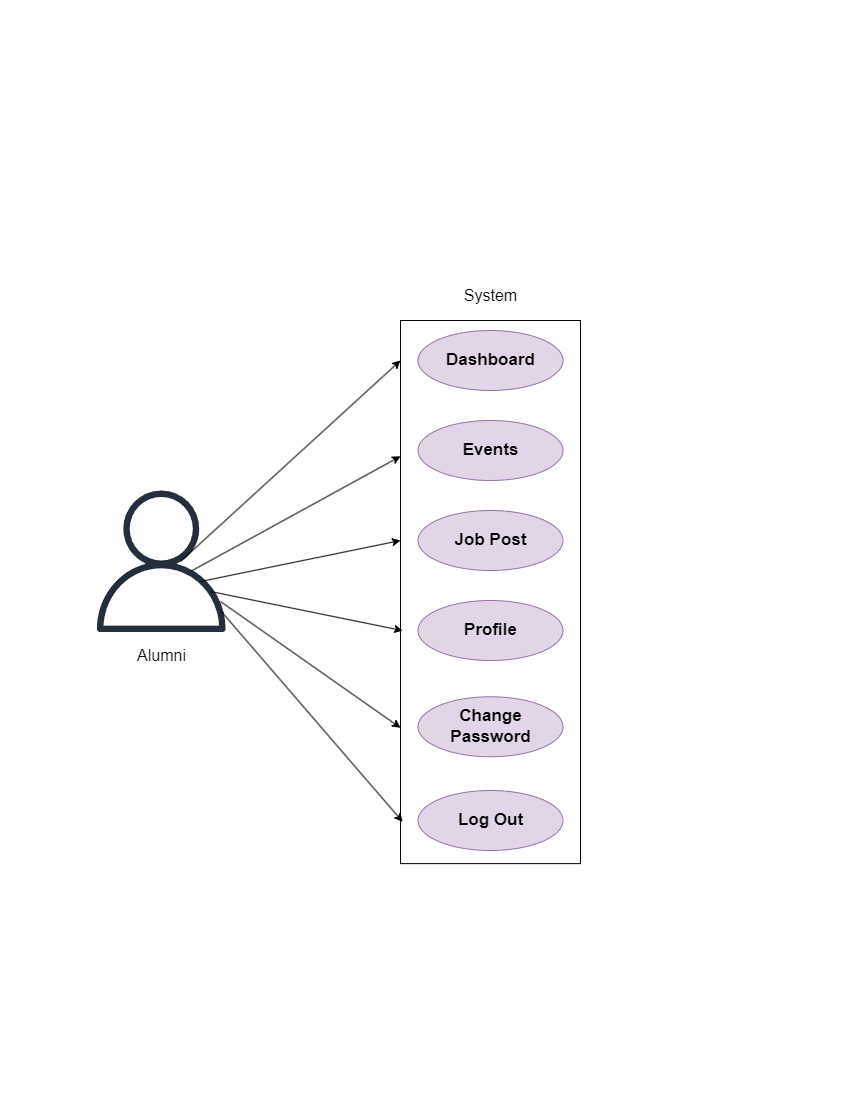

The diagram above was exported from draw.io. Its source (the exported page's mxGraphModel, read from the mxfile embedded in the PNG):
<mxGraphModel dx="1313" dy="696" grid="1" gridSize="10" guides="1" tooltips="1" connect="1" arrows="1" fold="1" page="1" pageScale="1" pageWidth="850" pageHeight="1100" math="0" shadow="0">
  <root>
    <mxCell id="0" />
    <mxCell id="1" parent="0" />
    <mxCell id="oQIyofGOnqqW7RqFCJ3x-3" value="" style="rounded=0;whiteSpace=wrap;html=1;rotation=90;" vertex="1" parent="1">
      <mxGeometry x="218.45" y="501.56" width="543.12" height="180" as="geometry" />
    </mxCell>
    <mxCell id="oQIyofGOnqqW7RqFCJ3x-4" value="&lt;b&gt;&lt;font style=&quot;font-size: 17px;&quot;&gt;Dashboard&lt;/font&gt;&lt;/b&gt;" style="ellipse;whiteSpace=wrap;html=1;fillColor=#e1d5e7;strokeColor=#9673a6;fontStyle=0" vertex="1" parent="1">
      <mxGeometry x="417.5" y="330" width="145" height="60" as="geometry" />
    </mxCell>
    <mxCell id="oQIyofGOnqqW7RqFCJ3x-6" value="&lt;b&gt;&lt;font style=&quot;font-size: 17px;&quot;&gt;Change Password&lt;/font&gt;&lt;/b&gt;" style="ellipse;whiteSpace=wrap;html=1;fillColor=#e1d5e7;strokeColor=#9673a6;" vertex="1" parent="1">
      <mxGeometry x="417.5" y="696.25" width="145" height="60" as="geometry" />
    </mxCell>
    <mxCell id="oQIyofGOnqqW7RqFCJ3x-7" value="&lt;b&gt;&lt;font style=&quot;font-size: 17px;&quot;&gt;Job Post&lt;/font&gt;&lt;/b&gt;" style="ellipse;whiteSpace=wrap;html=1;fillColor=#e1d5e7;strokeColor=#9673a6;" vertex="1" parent="1">
      <mxGeometry x="417.5" y="510" width="145" height="60" as="geometry" />
    </mxCell>
    <mxCell id="oQIyofGOnqqW7RqFCJ3x-8" value="&lt;b&gt;&lt;font style=&quot;font-size: 17px;&quot;&gt;Log Out&lt;/font&gt;&lt;/b&gt;" style="ellipse;whiteSpace=wrap;html=1;fillColor=#e1d5e7;strokeColor=#9673a6;" vertex="1" parent="1">
      <mxGeometry x="417.5" y="790" width="145" height="60" as="geometry" />
    </mxCell>
    <mxCell id="oQIyofGOnqqW7RqFCJ3x-9" value="&lt;b&gt;&lt;font style=&quot;font-size: 17px;&quot;&gt;Events&lt;/font&gt;&lt;/b&gt;" style="ellipse;whiteSpace=wrap;html=1;fillColor=#e1d5e7;strokeColor=#9673a6;" vertex="1" parent="1">
      <mxGeometry x="417.5" y="420" width="145" height="60" as="geometry" />
    </mxCell>
    <mxCell id="oQIyofGOnqqW7RqFCJ3x-11" value="&lt;b&gt;&lt;font style=&quot;font-size: 17px;&quot;&gt;Profile&lt;/font&gt;&lt;/b&gt;" style="ellipse;whiteSpace=wrap;html=1;fillColor=#e1d5e7;strokeColor=#9673a6;" vertex="1" parent="1">
      <mxGeometry x="417.5" y="600" width="145" height="60" as="geometry" />
    </mxCell>
    <mxCell id="oQIyofGOnqqW7RqFCJ3x-22" value="&lt;font style=&quot;font-size: 16px;&quot;&gt;System&lt;/font&gt;" style="text;html=1;align=center;verticalAlign=middle;resizable=0;points=[];autosize=1;strokeColor=none;fillColor=none;" vertex="1" parent="1">
      <mxGeometry x="450" y="280" width="80" height="30" as="geometry" />
    </mxCell>
    <mxCell id="oQIyofGOnqqW7RqFCJ3x-23" value="&lt;font style=&quot;font-size: 16px;&quot;&gt;Alumni&lt;/font&gt;" style="text;html=1;align=center;verticalAlign=middle;resizable=0;points=[];autosize=1;strokeColor=none;fillColor=none;" vertex="1" parent="1">
      <mxGeometry x="125.78" y="640" width="70" height="30" as="geometry" />
    </mxCell>
    <mxCell id="oQIyofGOnqqW7RqFCJ3x-27" value="" style="sketch=0;outlineConnect=0;fontColor=#232F3E;gradientColor=none;fillColor=#232F3D;strokeColor=none;dashed=0;verticalLabelPosition=bottom;verticalAlign=top;align=center;html=1;fontSize=12;fontStyle=0;aspect=fixed;pointerEvents=1;shape=mxgraph.aws4.user;" vertex="1" parent="1">
      <mxGeometry x="90" y="490" width="141.56" height="141.56" as="geometry" />
    </mxCell>
    <mxCell id="oQIyofGOnqqW7RqFCJ3x-31" value="" style="endArrow=classic;html=1;rounded=0;" edge="1" parent="1">
      <mxGeometry width="50" height="50" relative="1" as="geometry">
        <mxPoint x="180" y="561" as="sourcePoint" />
        <mxPoint x="400" y="360" as="targetPoint" />
        <Array as="points">
          <mxPoint x="180" y="561" />
        </Array>
      </mxGeometry>
    </mxCell>
    <mxCell id="oQIyofGOnqqW7RqFCJ3x-32" value="" style="endArrow=classic;html=1;rounded=0;entryX=0.25;entryY=1;entryDx=0;entryDy=0;" edge="1" parent="1" target="oQIyofGOnqqW7RqFCJ3x-3">
      <mxGeometry width="50" height="50" relative="1" as="geometry">
        <mxPoint x="190" y="571" as="sourcePoint" />
        <mxPoint x="410" y="370" as="targetPoint" />
        <Array as="points">
          <mxPoint x="190" y="571" />
        </Array>
      </mxGeometry>
    </mxCell>
    <mxCell id="oQIyofGOnqqW7RqFCJ3x-33" value="" style="endArrow=classic;html=1;rounded=0;" edge="1" parent="1">
      <mxGeometry width="50" height="50" relative="1" as="geometry">
        <mxPoint x="200" y="581" as="sourcePoint" />
        <mxPoint x="400" y="540" as="targetPoint" />
        <Array as="points">
          <mxPoint x="200" y="581" />
        </Array>
      </mxGeometry>
    </mxCell>
    <mxCell id="oQIyofGOnqqW7RqFCJ3x-34" value="" style="endArrow=classic;html=1;rounded=0;entryX=0.571;entryY=0.988;entryDx=0;entryDy=0;entryPerimeter=0;" edge="1" parent="1" target="oQIyofGOnqqW7RqFCJ3x-3">
      <mxGeometry width="50" height="50" relative="1" as="geometry">
        <mxPoint x="210" y="591" as="sourcePoint" />
        <mxPoint x="410" y="550" as="targetPoint" />
        <Array as="points">
          <mxPoint x="210" y="591" />
        </Array>
      </mxGeometry>
    </mxCell>
    <mxCell id="oQIyofGOnqqW7RqFCJ3x-35" value="" style="endArrow=classic;html=1;rounded=0;entryX=0.75;entryY=1;entryDx=0;entryDy=0;" edge="1" parent="1" target="oQIyofGOnqqW7RqFCJ3x-3">
      <mxGeometry width="50" height="50" relative="1" as="geometry">
        <mxPoint x="220" y="601" as="sourcePoint" />
        <mxPoint x="412" y="640" as="targetPoint" />
        <Array as="points" />
      </mxGeometry>
    </mxCell>
    <mxCell id="oQIyofGOnqqW7RqFCJ3x-36" value="" style="endArrow=classic;html=1;rounded=0;entryX=0.923;entryY=0.988;entryDx=0;entryDy=0;entryPerimeter=0;" edge="1" parent="1" target="oQIyofGOnqqW7RqFCJ3x-3">
      <mxGeometry width="50" height="50" relative="1" as="geometry">
        <mxPoint x="220" y="610" as="sourcePoint" />
        <mxPoint x="410" y="737" as="targetPoint" />
        <Array as="points" />
      </mxGeometry>
    </mxCell>
  </root>
</mxGraphModel>